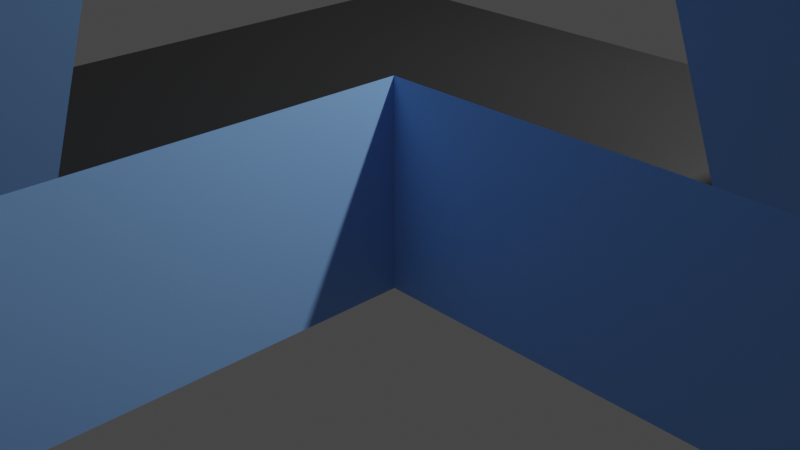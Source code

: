 # Source: building-inspired-CCTV.blend  (saved by Blender 2.82.7; exported with 4.5.12 LTS)
import bpy
from mathutils import Matrix  # noqa: F401  (used for matrix-valued properties, if any)

bpy.ops.wm.read_factory_settings(use_empty=True)
scene = bpy.context.scene
scene.name = 'Scene'

# ---- collections
col_collection = bpy.data.collections.new('Collection'); scene.collection.children.link(col_collection)

# ---- materials (node trees are filled in below, after node groups)
mat_ceiling = bpy.data.materials.new('Ceiling')
mat_ceiling.alpha_threshold = 0.0
mat_ceiling.use_transparent_shadow = False
mat_ceiling.line_color = (0.0, 0.0, 0.0, 1.0)
mat_windows = bpy.data.materials.new('Windows')
mat_windows.use_transparent_shadow = False

# ---- material node trees
mat_ceiling.use_nodes = True; mat_ceiling.node_tree.nodes.clear()
_N = mat_ceiling.node_tree.nodes; _L = mat_ceiling.node_tree.links
n0 = _N.new('ShaderNodeOutputMaterial'); n0.name = 'Material Output'; n0.location = (300, 300)
n1 = _N.new('ShaderNodeBsdfPrincipled'); n1.name = 'Principled BSDF'; n1.location = (10, 300)
n1.distribution = 'GGX'
n1.subsurface_method = 'BURLEY'
n1.inputs[0].default_value = (0.02032, 0.02032, 0.02032, 1.0)
n1.inputs[2].default_value = 0.4
n1.inputs[3].default_value = 1.45
n1.inputs[27].default_value = (0.0, 0.0, 0.0, 1.0)
n1.inputs[28].default_value = 1.0
_L.new(n1.outputs[0], n0.inputs[0])
n0.is_active_output = True
mat_windows.use_nodes = True; mat_windows.node_tree.nodes.clear()
_N = mat_windows.node_tree.nodes; _L = mat_windows.node_tree.links
n0 = _N.new('ShaderNodeOutputMaterial'); n0.name = 'Material Output'; n0.location = (300, 300)
n1 = _N.new('ShaderNodeBsdfPrincipled'); n1.name = 'Principled BSDF'; n1.location = (10, 300)
n1.distribution = 'GGX'
n1.subsurface_method = 'BURLEY'
n1.inputs[0].default_value = (0.2309, 0.4334, 0.8, 1.0)
n1.inputs[3].default_value = 1.45
n1.inputs[27].default_value = (0.0, 0.0, 0.0, 1.0)
n1.inputs[28].default_value = 1.0
_L.new(n1.outputs[0], n0.inputs[0])
n0.is_active_output = True

# ---- world
world_world = bpy.data.worlds.new('World'); scene.world = world_world
world_world.use_nodes = True; world_world.node_tree.nodes.clear()
_N = world_world.node_tree.nodes; _L = world_world.node_tree.links
n0 = _N.new('ShaderNodeOutputWorld'); n0.name = 'World Output'; n0.location = (300, 300)
n1 = _N.new('ShaderNodeBackground'); n1.name = 'Background'; n1.location = (10, 300)
n1.inputs[0].default_value = (0.05088, 0.05088, 0.05088, 1.0)
_L.new(n1.outputs[0], n0.inputs[0])
n0.is_active_output = True
world_world.color = (0.05088, 0.05088, 0.05088)
world_world.use_sun_shadow = False
world_world.sun_shadow_jitter_overblur = 0.0

# ---- cameras
cam_camera = bpy.data.cameras.new('Camera')
cam_camera.clip_end = 100.0
cam_camera.ortho_scale = 7.314

# ---- lights
light_light = bpy.data.lights.new('Light', 'POINT')
light_light.transmission_factor = 0.0
light_light.energy = 1000.0
light_light.shadow_soft_size = 0.1
light_light.shadow_maximum_resolution = 0.006
light_light.use_absolute_resolution = True

# ---- meshes
me_cube = bpy.data.meshes.new('Cube')
me_cube.from_pydata([(1.0, 1.0, 2.0), (1.0, 1.0, 0.0), (1.0, -1.0, 2.0), (1.0, -1.0, 0.0), (-1.0, 1.0, 2.0), (-1.0, 1.0, 0.0), (-1.0, -1.0, 2.0), (-1.0, -1.0, 0.0), (-1.0, -4.0, 0.0), (-1.0, -4.0, 2.0), (1.0, -4.0, 2.0), (1.0, -4.0, 0.0), (-1.0, -6.0, 0.0), (-1.0, -6.0, 2.0), (1.0, -6.0, 2.0), (1.0, -6.0, 0.0), (4.0, 1.0, 2.0), (4.0, 1.0, 0.0), (4.0, -1.0, 2.0), (4.0, -1.0, 0.0), (6.0, 1.0, 2.0), (6.0, 1.0, 0.0), (6.0, -1.0, 2.0), (6.0, -1.0, 0.0), (1.0, -4.0, 6.0), (1.0, -6.0, 6.0), (4.0, -1.0, 6.0), (6.0, -1.0, 6.0), (6.0, -3.0, 6.0), (4.0, -1.0, 8.0), (6.0, -1.0, 8.0), (6.0, -3.0, 8.0), (1.0, -4.0, 8.0), (1.0, -6.0, 8.0), (3.0, -4.0, 6.0), (4.0, -4.0, 8.0), (4.0, -4.0, 6.0), (4.0, -3.0, 6.0), (3.0, -4.0, 8.0), (4.0, -3.0, 8.0), (3.0, -6.0, 8.0), (6.0, -6.0, 6.0), (6.0, -6.0, 8.0), (3.0, -6.0, 6.0)], [(43, 36)], [(0, 4, 6, 2), (6, 7, 8, 9), (7, 6, 4, 5), (5, 1, 3, 7), (0, 2, 18, 16), (5, 4, 0, 1), (10, 9, 24, 34), (7, 3, 11, 8), (2, 6, 9, 10), (3, 2, 10, 11), (15, 14, 13, 12), (9, 8, 12, 13), (8, 11, 15, 12), (11, 10, 14, 15), (18, 19, 23, 22), (2, 3, 19, 18), (1, 0, 16, 17), (3, 1, 17, 19), (21, 20, 22, 23), (22, 20, 27, 28), (17, 16, 20, 21), (19, 17, 21, 23), (43, 34, 38, 40), (14, 10, 34, 43), (9, 13, 25, 24), (13, 14, 43, 25), (37, 28, 31, 39), (16, 18, 37, 26), (18, 22, 28, 37), (20, 16, 26, 27), (29, 39, 31, 30), (26, 37, 39, 29), (27, 26, 29, 30), (28, 27, 30, 31), (38, 32, 33, 40), (25, 43, 40, 33), (24, 25, 33, 32), (34, 24, 32, 38), (31, 42, 40, 38, 35, 39), (35, 38, 34, 36), (35, 39, 37, 36), (28, 31, 42, 41), (41, 42, 40, 43), (28, 36, 37), (28, 41, 43, 34, 36)])
me_cube.polygons.foreach_set('material_index', [0, 1, 1, 0, 0, 1, 1, 0, 0, 1, 1, 1, 0, 1, 1, 1, 1, 0, 1, 1, 1, 0, 0, 1, 1, 1, 0, 1, 1, 1, 0, 1, 1, 1, 0, 1, 1, 1, 0, 1, 1, 1, 1, 0, 0])
_uv = me_cube.uv_layers.new(name='UVMap')
_uv.uv.foreach_set('vector', [0.625, 0.5, 0.875, 0.5, 0.875, 0.75, 0.625, 0.75, 0.625, 0.0, 0.375, 0.0, 0.375, 0.0, 0.625, 0.0, 0.375, 0.0, 0.625, 0.0, 0.625, 0.25, 0.375, 0.25, 0.125, 0.5, 0.375, 0.5, 0.375, 0.75, 0.125, 0.75, 0.625, 0.5, 0.625, 0.75, 0.625, 0.75, 0.625, 0.5, 0.375, 0.25, 0.625, 0.25, 0.625, 0.5, 0.375, 0.5, 0.625, 0.75, 0.875, 0.75, 0.875, 0.75, 0.625, 0.75, 0.125, 0.75, 0.375, 0.75, 0.375, 0.75, 0.125, 0.75, 0.625, 0.75, 0.875, 0.75, 0.875, 0.75, 0.625, 0.75, 0.375, 0.75, 0.625, 0.75, 0.625, 0.75, 0.375, 0.75, 0.375, 0.75, 0.625, 0.75, 0.625, 1.0, 0.375, 1.0, 0.625, 0.0, 0.375, 0.0, 0.375, 0.0, 0.625, 0.0, 0.125, 0.75, 0.375, 0.75, 0.375, 0.75, 0.125, 0.75, 0.375, 0.75, 0.625, 0.75, 0.625, 0.75, 0.375, 0.75, 0.625, 0.75, 0.375, 0.75, 0.375, 0.75, 0.625, 0.75, 0.625, 0.75, 0.375, 0.75, 0.375, 0.75, 0.625, 0.75, 0.375, 0.5, 0.625, 0.5, 0.625, 0.5, 0.375, 0.5, 0.375, 0.75, 0.375, 0.5, 0.375, 0.5, 0.375, 0.75, 0.375, 0.5, 0.625, 0.5, 0.625, 0.75, 0.375, 0.75, 0.625, 0.75, 0.625, 0.5, 0.625, 0.5, 0.625, 0.75, 0.375, 0.5, 0.625, 0.5, 0.625, 0.5, 0.375, 0.5, 0.375, 0.75, 0.375, 0.5, 0.375, 0.5, 0.375, 0.75, 0.625, 0.75, 0.625, 0.75, 0.625, 0.75, 0.625, 0.75, 0.625, 0.75, 0.625, 0.75, 0.625, 0.75, 0.625, 0.75, 0.625, 0.0, 0.625, 0.0, 0.625, 0.0, 0.625, 0.0, 0.625, 1.0, 0.625, 0.75, 0.625, 0.75, 0.625, 1.0, 0.625, 0.75, 0.625, 0.75, 0.625, 0.75, 0.625, 0.75, 0.625, 0.5, 0.625, 0.75, 0.625, 0.75, 0.625, 0.5, 0.625, 0.75, 0.625, 0.75, 0.625, 0.75, 0.625, 0.75, 0.625, 0.5, 0.625, 0.5, 0.625, 0.5, 0.625, 0.5, 0.625, 0.5, 0.625, 0.75, 0.625, 0.75, 0.625, 0.5, 0.625, 0.5, 0.625, 0.75, 0.625, 0.75, 0.625, 0.5, 0.625, 0.5, 0.625, 0.5, 0.625, 0.5, 0.625, 0.5, 0.625, 0.75, 0.625, 0.5, 0.625, 0.5, 0.625, 0.75, 0.625, 0.75, 0.875, 0.75, 0.875, 0.75, 0.625, 0.75, 0.625, 1.0, 0.625, 0.75, 0.625, 0.75, 0.625, 1.0, 0.625, 0.0, 0.625, 0.0, 0.625, 0.0, 0.625, 0.0, 0.625, 0.75, 0.875, 0.75, 0.875, 0.75, 0.625, 0.75, 0.0, 0.0, 0.0, 0.0, 0.0, 0.0, 0.0, 0.0, 0.0, 0.0, 0.0, 0.0, 0.0, 0.0, 0.0, 0.0, 0.0, 0.0, 0.0, 0.0, 0.0, 0.0, 0.625, 0.75, 0.0, 0.0, 0.0, 0.0, 0.625, 0.75, 0.625, 0.75, 0.625, 0.75, 0.625, 0.75, 0.625, 0.75, 0.625, 0.75, 0.625, 0.75, 0.625, 0.75, 0.0, 0.0, 0.0, 0.0, 0.0, 0.0, 0.625, 0.75, 0.625, 0.75, 0.0, 0.0, 0.0, 0.0, 0.0, 0.0])
me_cube.materials.append(mat_ceiling)
me_cube.materials.append(mat_windows)
me_cube.use_remesh_preserve_volume = False
me_cube.use_remesh_preserve_attributes = False
me_cube.use_mirror_vertex_groups = False
me_cube.update()

# ---- objects
ob_cube = bpy.data.objects.new('Cube', me_cube)
ob_light = bpy.data.objects.new('Light', light_light)
ob_camera = bpy.data.objects.new('Camera', cam_camera)

# ---- transforms, parenting, visibility, modifiers, constraints
ob_cube.location = (0.0, 0.0, 0.0)
ob_cube.lock_rotations_4d = False
ob_cube.empty_display_type = 'ARROWS'
ob_cube.lineart.crease_threshold = 0.0
ob_light.location = (4.076, 1.005, 5.904)
ob_light.rotation_euler = (0.6503, 0.05522, 1.866)
ob_light.lock_rotations_4d = False
ob_light.empty_display_type = 'ARROWS'
ob_light.color = (0.0, 0.0, 0.0, 0.0)
ob_light.lineart.crease_threshold = 0.0
ob_camera.location = (7.359, -6.926, 4.958)
ob_camera.rotation_euler = (1.109, 0.0, 0.8149)
ob_camera.lock_rotations_4d = False
ob_camera.empty_display_type = 'ARROWS'
ob_camera.color = (0.0, 0.0, 0.0, 0.0)
ob_camera.display_type = 'WIRE'
ob_camera.lineart.crease_threshold = 0.0

# ---- collection membership
col_collection.objects.link(ob_cube)
col_collection.objects.link(ob_light)
col_collection.objects.link(ob_camera)

# ---- scene / render settings (as saved in the file)
scene.camera = ob_camera
scene.frame_start = 1; scene.frame_end = 250; scene.frame_set(1)
scene.render.engine = 'BLENDER_EEVEE_NEXT'
scene.cycles.use_denoising = False
scene.cycles.samples = 128
scene.cycles.sampling_pattern = 'TABULATED_SOBOL'
scene.cycles.use_adaptive_sampling = False
scene.cycles.use_light_tree = False
scene.view_settings.view_transform = 'Filmic'
bpy.context.view_layer.update()
